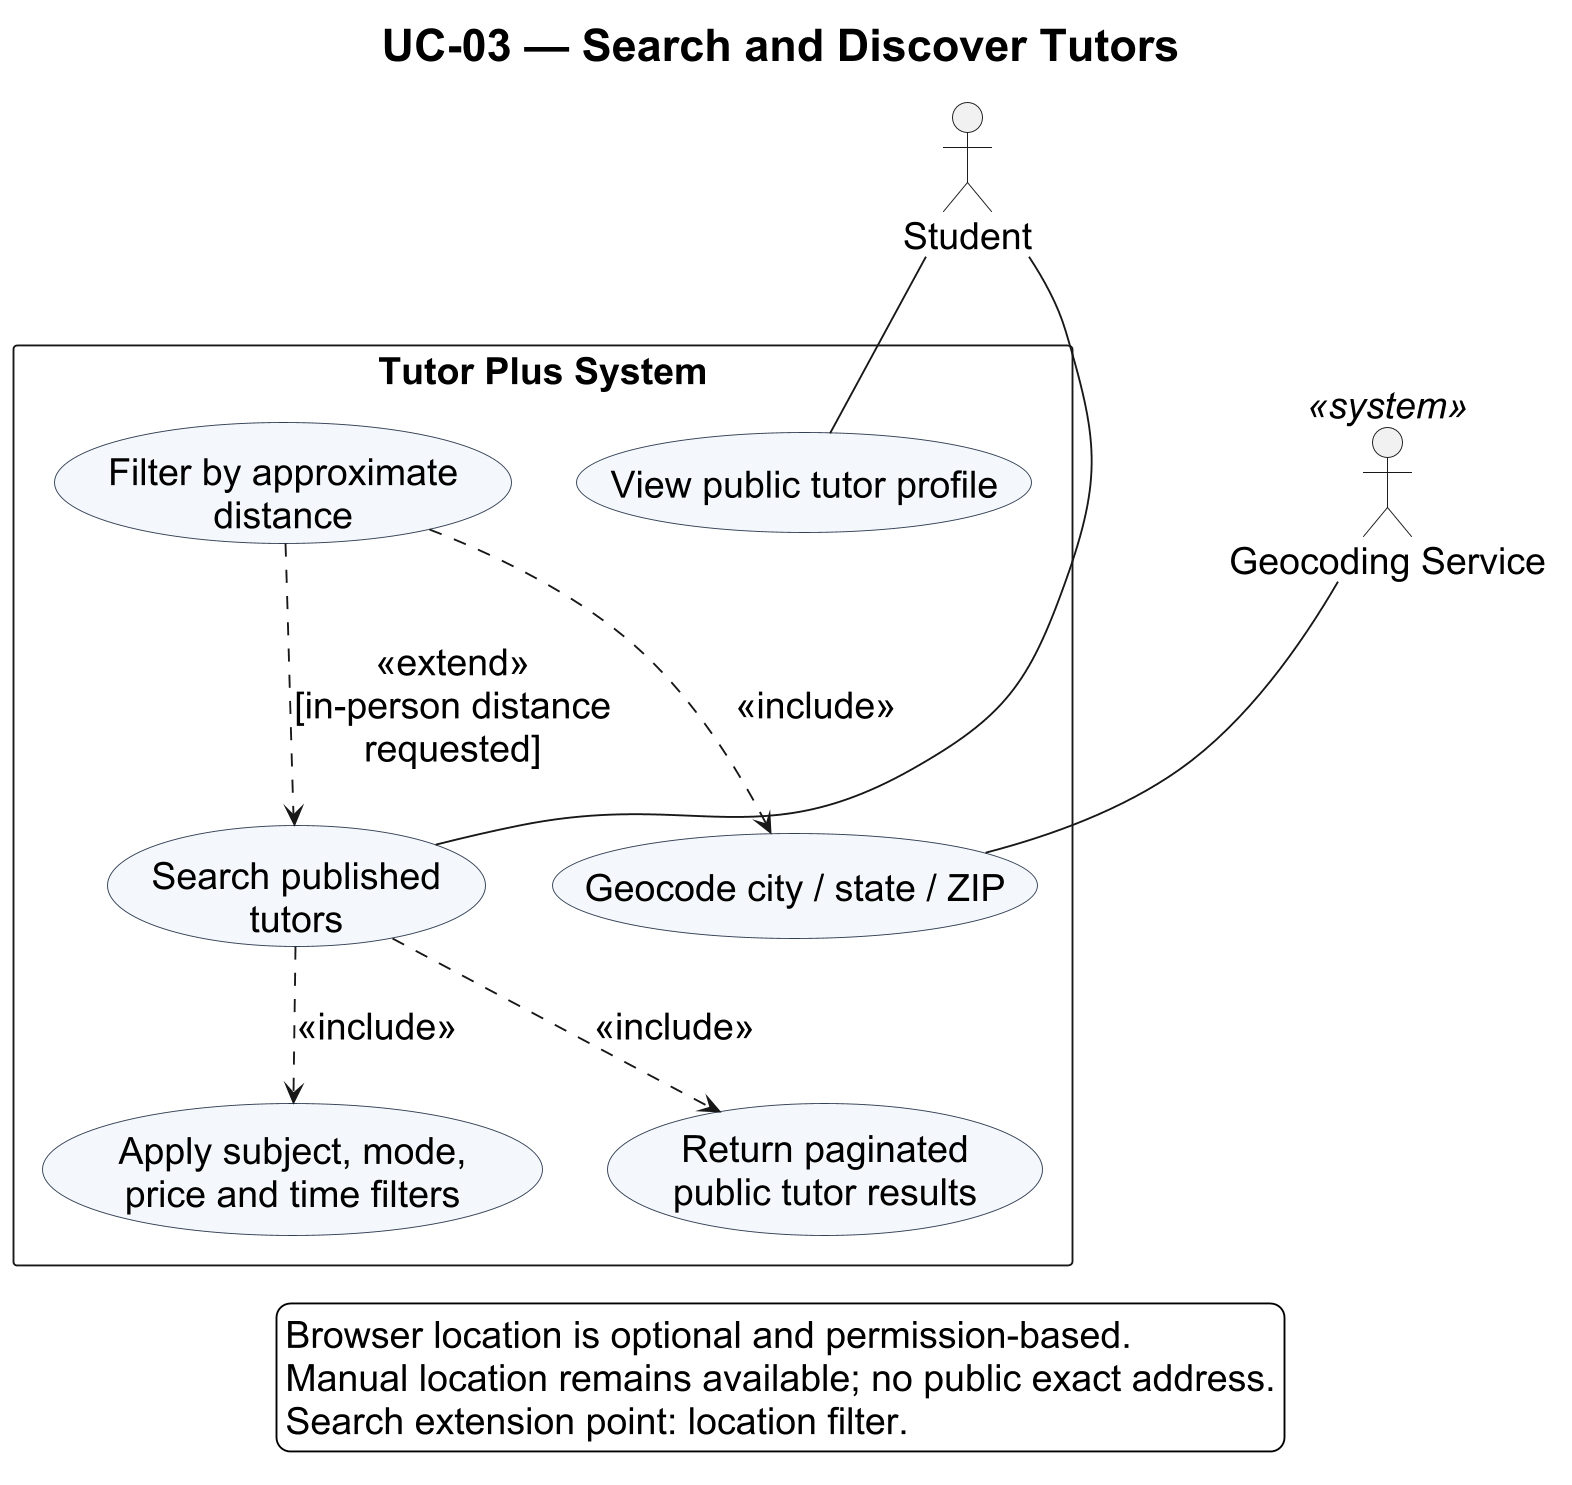

The diagram above was rendered by PlantUML. Its source (embedded in the PNG):
@startuml
title UC-03 — Search and Discover Tutors
top to bottom direction
skinparam backgroundColor white
skinparam defaultFontName Arial
skinparam defaultFontSize 20
skinparam legendFontSize 20
skinparam titleFontSize 24
skinparam shadowing false
skinparam dpi 180
skinparam usecaseBackgroundColor #F4F7FB
skinparam usecaseBorderColor #334155
actor Student
actor "Geocoding Service" as Geo <<system>>
rectangle "Tutor Plus System" {
  usecase "Search published\ntutors" as Search
  usecase "Apply subject, mode,\nprice and time filters" as Filter
  usecase "Return paginated\npublic tutor results" as Results
  usecase "Filter by approximate\ndistance" as Distance
  usecase "Geocode city / state / ZIP" as Geocode
  usecase "View public tutor profile" as View
  Search ..> Filter : <<include>>
  Search ..> Results : <<include>>
  Distance ..> Search : <<extend>>\n[in-person distance\nrequested]
  Distance ..> Geocode : <<include>>
}
Student -- Search
Student -- View
Geo -- Geocode
legend bottom
  Browser location is optional and permission-based.
  Manual location remains available; no public exact address.
  Search extension point: location filter.
endlegend
@enduml